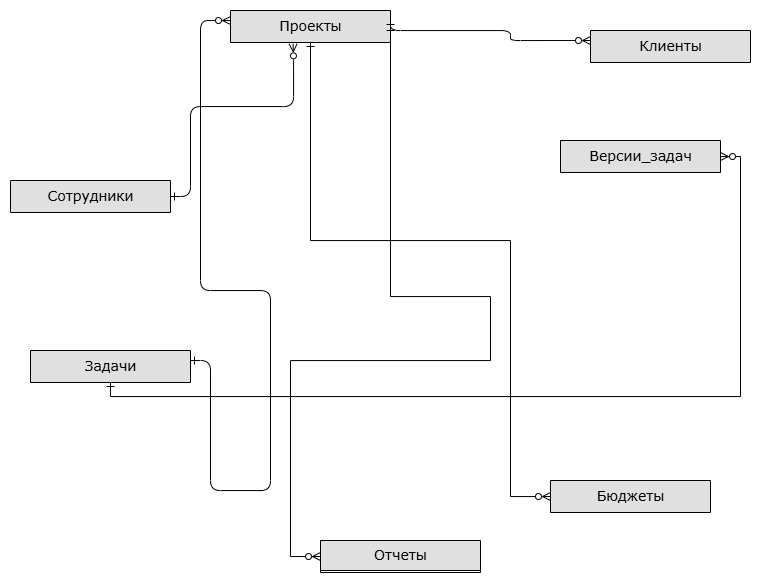

The diagram above was exported from draw.io. Its source (the exported page's mxGraphModel, read from the mxfile embedded in the PNG):
<mxGraphModel dx="1392" dy="749" grid="1" gridSize="10" guides="1" tooltips="1" connect="1" arrows="1" fold="1" page="1" pageScale="1" pageWidth="827" pageHeight="1169" math="0" shadow="0">
  <root>
    <mxCell id="0" />
    <mxCell id="1" parent="0" />
    <mxCell id="bSuWweAP4sor6i-Epkjw-37" value="Проекты" style="swimlane;html=1;fontStyle=0;childLayout=stackLayout;horizontal=1;startSize=32;fillColor=#e0e0e0;horizontalStack=0;resizeParent=1;resizeLast=0;collapsible=1;marginBottom=0;swimlaneFillColor=#ffffff;align=center;rounded=0;shadow=0;comic=0;labelBackgroundColor=none;strokeWidth=1;fontFamily=Verdana;fontSize=14" vertex="1" parent="1">
      <mxGeometry x="220" y="210" width="160" height="32" as="geometry" />
    </mxCell>
    <mxCell id="bSuWweAP4sor6i-Epkjw-41" value="" style="edgeStyle=orthogonalEdgeStyle;html=1;endArrow=ERzeroToMany;startArrow=ERone;labelBackgroundColor=none;fontFamily=Verdana;fontSize=14;entryX=0;entryY=0.5;entryDx=0;entryDy=0;endFill=0;startFill=0;exitX=1;exitY=0.5;exitDx=0;exitDy=0;" edge="1" parent="bSuWweAP4sor6i-Epkjw-37">
      <mxGeometry width="100" height="100" relative="1" as="geometry">
        <mxPoint x="-40" y="350" as="sourcePoint" />
        <mxPoint y="9.999999999999943" as="targetPoint" />
        <Array as="points">
          <mxPoint x="-20" y="350" />
          <mxPoint x="-20" y="480" />
          <mxPoint x="40" y="480" />
          <mxPoint x="40" y="280" />
          <mxPoint x="-30" y="280" />
          <mxPoint x="-30" y="10" />
        </Array>
      </mxGeometry>
    </mxCell>
    <mxCell id="bSuWweAP4sor6i-Epkjw-38" value="Сотрудники" style="swimlane;html=1;fontStyle=0;childLayout=stackLayout;horizontal=1;startSize=32;fillColor=#e0e0e0;horizontalStack=0;resizeParent=1;resizeLast=0;collapsible=1;marginBottom=0;swimlaneFillColor=#ffffff;align=center;rounded=0;shadow=0;comic=0;labelBackgroundColor=none;strokeWidth=1;fontFamily=Verdana;fontSize=14" vertex="1" parent="1">
      <mxGeometry y="380" width="160" height="32" as="geometry" />
    </mxCell>
    <mxCell id="bSuWweAP4sor6i-Epkjw-39" value="Задачи" style="swimlane;html=1;fontStyle=0;childLayout=stackLayout;horizontal=1;startSize=32;fillColor=#e0e0e0;horizontalStack=0;resizeParent=1;resizeLast=0;collapsible=1;marginBottom=0;swimlaneFillColor=#ffffff;align=center;rounded=0;shadow=0;comic=0;labelBackgroundColor=none;strokeWidth=1;fontFamily=Verdana;fontSize=14" vertex="1" parent="1">
      <mxGeometry x="20" y="550" width="160" height="32" as="geometry" />
    </mxCell>
    <mxCell id="bSuWweAP4sor6i-Epkjw-40" value="" style="edgeStyle=orthogonalEdgeStyle;html=1;endArrow=ERzeroToMany;startArrow=ERone;labelBackgroundColor=none;fontFamily=Verdana;fontSize=14;exitX=1;exitY=0.5;exitDx=0;exitDy=0;endFill=0;startFill=0;entryX=0.391;entryY=1.042;entryDx=0;entryDy=0;entryPerimeter=0;" edge="1" parent="1" source="bSuWweAP4sor6i-Epkjw-38" target="bSuWweAP4sor6i-Epkjw-37">
      <mxGeometry width="100" height="100" relative="1" as="geometry">
        <mxPoint x="380" y="512" as="sourcePoint" />
        <mxPoint x="280" y="250" as="targetPoint" />
        <Array as="points">
          <mxPoint x="180" y="396" />
          <mxPoint x="180" y="306" />
          <mxPoint x="283" y="306" />
          <mxPoint x="283" y="260" />
          <mxPoint x="283" y="260" />
        </Array>
      </mxGeometry>
    </mxCell>
    <mxCell id="bSuWweAP4sor6i-Epkjw-42" value="Клиенты" style="swimlane;html=1;fontStyle=0;childLayout=stackLayout;horizontal=1;startSize=32;fillColor=#e0e0e0;horizontalStack=0;resizeParent=1;resizeLast=0;collapsible=1;marginBottom=0;swimlaneFillColor=#ffffff;align=center;rounded=0;shadow=0;comic=0;labelBackgroundColor=none;strokeWidth=1;fontFamily=Verdana;fontSize=14" vertex="1" parent="1">
      <mxGeometry x="580" y="230" width="160" height="32" as="geometry" />
    </mxCell>
    <mxCell id="bSuWweAP4sor6i-Epkjw-43" value="Отчеты" style="swimlane;html=1;fontStyle=0;childLayout=stackLayout;horizontal=1;startSize=30;fillColor=#e0e0e0;horizontalStack=0;resizeParent=1;resizeLast=0;collapsible=1;marginBottom=0;swimlaneFillColor=#ffffff;align=center;rounded=0;shadow=0;comic=0;labelBackgroundColor=none;strokeWidth=1;fontFamily=Verdana;fontSize=14" vertex="1" parent="1">
      <mxGeometry x="310" y="740" width="160" height="32" as="geometry" />
    </mxCell>
    <mxCell id="bSuWweAP4sor6i-Epkjw-44" value="Версии_задач" style="swimlane;html=1;fontStyle=0;childLayout=stackLayout;horizontal=1;startSize=32;fillColor=#e0e0e0;horizontalStack=0;resizeParent=1;resizeLast=0;collapsible=1;marginBottom=0;swimlaneFillColor=#ffffff;align=center;rounded=0;shadow=0;comic=0;labelBackgroundColor=none;strokeWidth=1;fontFamily=Verdana;fontSize=14" vertex="1" parent="1">
      <mxGeometry x="550" y="340" width="160" height="32" as="geometry" />
    </mxCell>
    <mxCell id="bSuWweAP4sor6i-Epkjw-45" value="Бюджеты" style="swimlane;html=1;fontStyle=0;childLayout=stackLayout;horizontal=1;startSize=32;fillColor=#e0e0e0;horizontalStack=0;resizeParent=1;resizeLast=0;collapsible=1;marginBottom=0;swimlaneFillColor=#ffffff;align=center;rounded=0;shadow=0;comic=0;labelBackgroundColor=none;strokeWidth=1;fontFamily=Verdana;fontSize=14" vertex="1" parent="1">
      <mxGeometry x="540" y="680" width="160" height="32" as="geometry" />
    </mxCell>
    <mxCell id="bSuWweAP4sor6i-Epkjw-46" value="" style="edgeStyle=orthogonalEdgeStyle;html=1;endArrow=ERzeroToMany;startArrow=ERone;labelBackgroundColor=none;fontFamily=Verdana;fontSize=14;entryX=0;entryY=0.5;exitX=1;exitY=0.5;exitDx=0;exitDy=0;entryDx=0;entryDy=0;endFill=0;startFill=0;" edge="1" parent="1">
      <mxGeometry width="100" height="100" relative="1" as="geometry">
        <mxPoint x="380" y="220" as="sourcePoint" />
        <mxPoint x="580" y="240" as="targetPoint" />
        <Array as="points">
          <mxPoint x="380" y="230" />
          <mxPoint x="500" y="230" />
          <mxPoint x="500" y="240" />
        </Array>
      </mxGeometry>
    </mxCell>
    <mxCell id="bSuWweAP4sor6i-Epkjw-47" value="" style="edgeStyle=orthogonalEdgeStyle;html=1;endArrow=ERzeroToMany;startArrow=ERone;labelBackgroundColor=none;fontFamily=Verdana;fontSize=14;entryX=0;entryY=0.5;exitX=1;exitY=0.5;exitDx=0;exitDy=0;entryDx=0;entryDy=0;endFill=0;startFill=0;rounded=0;" edge="1" parent="1" source="bSuWweAP4sor6i-Epkjw-37" target="bSuWweAP4sor6i-Epkjw-43">
      <mxGeometry width="100" height="100" relative="1" as="geometry">
        <mxPoint x="450" y="500" as="sourcePoint" />
        <mxPoint x="540" y="500" as="targetPoint" />
        <Array as="points">
          <mxPoint x="380" y="496" />
          <mxPoint x="480" y="496" />
          <mxPoint x="480" y="560" />
          <mxPoint x="280" y="560" />
          <mxPoint x="280" y="756" />
        </Array>
      </mxGeometry>
    </mxCell>
    <mxCell id="bSuWweAP4sor6i-Epkjw-48" value="" style="edgeStyle=orthogonalEdgeStyle;html=1;endArrow=ERzeroToMany;startArrow=ERone;labelBackgroundColor=none;fontFamily=Verdana;fontSize=14;entryX=1;entryY=0.5;exitX=0.5;exitY=1;exitDx=0;exitDy=0;entryDx=0;entryDy=0;endFill=0;startFill=0;rounded=0;" edge="1" parent="1" source="bSuWweAP4sor6i-Epkjw-39" target="bSuWweAP4sor6i-Epkjw-44">
      <mxGeometry width="100" height="100" relative="1" as="geometry">
        <mxPoint x="650" y="490" as="sourcePoint" />
        <mxPoint x="740" y="490" as="targetPoint" />
        <Array as="points">
          <mxPoint x="730" y="596" />
        </Array>
      </mxGeometry>
    </mxCell>
    <mxCell id="bSuWweAP4sor6i-Epkjw-49" value="" style="edgeStyle=orthogonalEdgeStyle;html=1;endArrow=ERzeroToMany;startArrow=ERone;labelBackgroundColor=none;fontFamily=Verdana;fontSize=14;entryX=0;entryY=0.5;exitX=0.5;exitY=1;exitDx=0;exitDy=0;entryDx=0;entryDy=0;endFill=0;startFill=0;rounded=0;" edge="1" parent="1" source="bSuWweAP4sor6i-Epkjw-37" target="bSuWweAP4sor6i-Epkjw-45">
      <mxGeometry width="100" height="100" relative="1" as="geometry">
        <mxPoint x="470" y="400" as="sourcePoint" />
        <mxPoint x="560" y="400" as="targetPoint" />
        <Array as="points">
          <mxPoint x="300" y="440" />
          <mxPoint x="500" y="440" />
          <mxPoint x="500" y="696" />
        </Array>
      </mxGeometry>
    </mxCell>
  </root>
</mxGraphModel>